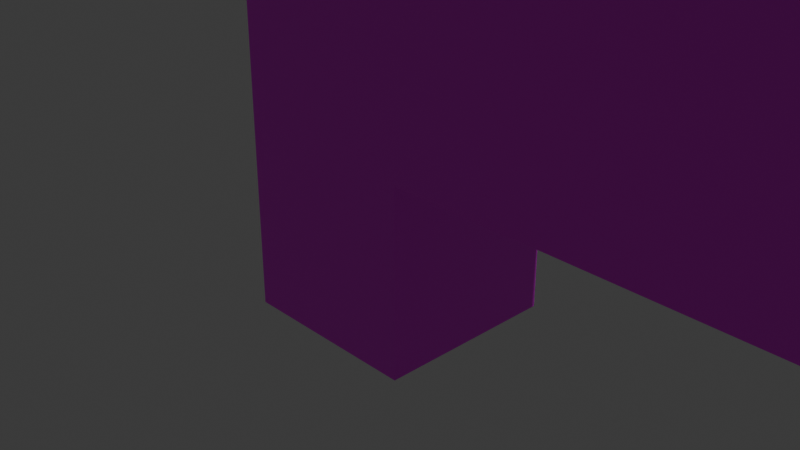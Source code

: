 # Source: badarch.blend  (saved by Blender 4.1.24; exported with 4.5.12 LTS)
import bpy
from mathutils import Matrix  # noqa: F401  (used for matrix-valued properties, if any)

bpy.ops.wm.read_factory_settings(use_empty=True)
scene = bpy.context.scene
scene.name = 'Scene'

# ---- collections
col_collection = bpy.data.collections.new('Collection'); scene.collection.children.link(col_collection)

# ---- images (referenced by path relative to the original .blend; pixels are not part of the script)
import os
ASSET_DIR = os.environ.get("B2B_ASSET_DIR", "")  # directory of the original .blend (textures are referenced by path, not embedded)
HERE = os.path.dirname(os.path.abspath(__file__))  # packed textures are extracted next to this script under _unpacked/

def load_image(name, relpath, width, height, colorspace="sRGB"):
    """Load a texture the original file referenced (path relative to the .blend, or extracted next to this script)."""
    p = next((c for c in (os.path.join(HERE, relpath), os.path.join(ASSET_DIR, relpath)) if relpath and os.path.exists(c)), "")
    if p:
        img = bpy.data.images.load(p, check_existing=True)
        img.name = name
    else:  # same state as the original file: an image datablock whose file is absent (Cycles renders it pink)
        img = bpy.data.images.new(name, width, height)
        img.source = "FILE"
        img.filepath = "//" + (relpath or name)
    img.colorspace_settings.name = colorspace
    return img
img_diffuse_png = load_image('diffuse.png', 'diffuse.png', 1024, 1024, 'sRGB')

# ---- materials (node trees are filled in below, after node groups)
mat_diffuse = bpy.data.materials.new('diffuse')
mat_diffuse.use_transparent_shadow = False

# ---- material node trees
mat_diffuse.use_nodes = True; mat_diffuse.node_tree.nodes.clear()
_N = mat_diffuse.node_tree.nodes; _L = mat_diffuse.node_tree.links
n0 = _N.new('ShaderNodeBsdfPrincipled'); n0.name = 'Principled BSDF'; n0.location = (10, 300)
n1 = _N.new('ShaderNodeOutputMaterial'); n1.name = 'Material Output'; n1.location = (300, 300)
n2 = _N.new('ShaderNodeTexImage'); n2.name = 'Image Texture'; n2.location = (-180, 280)
n2.image = img_diffuse_png
n2.interpolation = 'Closest'
_L.new(n0.outputs[0], n1.inputs[0])
_L.new(n2.outputs[0], n0.inputs[0])
n1.is_active_output = True

# ---- world
world_world = bpy.data.worlds.new('World'); scene.world = world_world
world_world.use_nodes = True; world_world.node_tree.nodes.clear()
_N = world_world.node_tree.nodes; _L = world_world.node_tree.links
n0 = _N.new('ShaderNodeOutputWorld'); n0.name = 'World Output'; n0.location = (300, 300)
n1 = _N.new('ShaderNodeBackground'); n1.name = 'Background'; n1.location = (10, 300)
n1.inputs[0].default_value = (0.05088, 0.05088, 0.05088, 1.0)
_L.new(n1.outputs[0], n0.inputs[0])
n0.is_active_output = True
world_world.color = (0.05088, 0.05088, 0.05088)
world_world.use_sun_shadow = False
world_world.sun_shadow_jitter_overblur = 0.0

# ---- cameras
cam_camera = bpy.data.cameras.new('Camera')
cam_camera.clip_end = 100.0
cam_camera.ortho_scale = 7.314

# ---- lights
light_light = bpy.data.lights.new('Light', 'POINT')
light_light.transmission_factor = 0.0
light_light.energy = 1000.0
light_light.shadow_soft_size = 0.1
light_light.shadow_maximum_resolution = 0.006
light_light.use_absolute_resolution = True

# ---- meshes
me_cube_001 = bpy.data.meshes.new('Cube.001')
me_cube_001.from_pydata([(-1.0, -1.0, -1.0), (-1.0, -1.0, 1.0), (-1.0, 1.0, -1.0), (-1.0, 1.0, 1.0), (1.0, -1.0, -1.0), (1.0, -1.0, 1.0), (1.0, 1.0, -1.0), (1.0, 1.0, 1.0), (-1.0, -1.0, 3.406), (-1.0, 1.0, 3.406), (1.0, 1.0, 3.406), (1.0, -1.0, 3.406), (6.471, 1.0, 1.0), (6.471, -1.0, 1.0), (6.471, 1.0, 3.406), (6.471, -1.0, 3.406), (8.056, 1.0, 1.0), (8.056, -1.0, 1.0), (8.056, 1.0, 3.406), (8.056, -1.0, 3.406), (6.471, 1.0, -1.263), (6.471, -1.0, -1.263), (8.056, 1.0, -1.263), (8.056, -1.0, -1.263)], [], [(0, 1, 3, 2), (2, 3, 7, 6), (6, 7, 5, 4), (4, 5, 1, 0), (2, 6, 4, 0), (7, 3, 9, 10), (10, 9, 8, 11), (11, 5, 13, 15), (3, 1, 8, 9), (1, 5, 11, 8), (15, 13, 17, 19), (10, 11, 15, 14), (5, 7, 12, 13), (7, 10, 14, 12), (17, 16, 18, 19), (14, 15, 19, 18), (12, 14, 18, 16), (17, 13, 21, 23), (21, 20, 22, 23), (16, 17, 23, 22), (12, 16, 22, 20), (13, 12, 20, 21)])
_uv = me_cube_001.uv_layers.new(name='UVMap')
_uv.uv.foreach_set('vector', [0.3892, 0.258, 0.3892, 0.4796, 0.6108, 0.4796, 0.6108, 0.258, -0.01423, 0.258, -0.01423, 0.4796, 0.2074, 0.4796, 0.2074, 0.258, 0.6108, 0.258, 0.6108, 0.4796, 0.3892, 0.4796, 0.3892, 0.258, 0.2074, 0.258, 0.2074, 0.4796, -0.01423, 0.4796, -0.01423, 0.258, -0.01423, 0.6108, 0.2074, 0.6108, 0.2074, 0.3892, -0.01423, 0.3892, 0.2074, 0.4796, -0.01423, 0.4796, -0.01423, 0.7462, 0.2074, 0.7462, 0.2074, 0.6108, -0.01423, 0.6108, -0.01423, 0.3892, 0.2074, 0.3892, 0.2074, 0.7462, 0.2074, 0.4796, 0.8136, 0.4796, 0.8136, 0.7462, 0.6108, 0.4796, 0.3892, 0.4796, 0.3892, 0.7462, 0.6108, 0.7462, -0.01423, 0.4796, 0.2074, 0.4796, 0.2074, 0.7462, -0.01423, 0.7462, 0.8136, 0.7462, 0.8136, 0.4796, 0.9892, 0.4796, 0.9892, 0.7462, 0.2074, 0.6108, 0.2074, 0.3892, 0.8136, 0.3892, 0.8136, 0.6108, 0.2074, 0.3892, 0.2074, 0.6108, 0.8136, 0.6108, 0.8136, 0.3892, 0.2074, 0.4796, 0.2074, 0.7462, 0.8136, 0.7462, 0.8136, 0.4796, 0.3892, 0.4796, 0.6108, 0.4796, 0.6108, 0.7462, 0.3892, 0.7462, 0.8136, 0.6108, 0.8136, 0.3892, 0.9892, 0.3892, 0.9892, 0.6108, 0.8136, 0.4796, 0.8136, 0.7462, 0.9892, 0.7462, 0.9892, 0.4796, 0.9892, 0.4796, 0.8136, 0.4796, 0.8136, 0.2289, 0.9892, 0.2289, 0.8136, 0.3892, 0.8136, 0.6108, 0.9892, 0.6108, 0.9892, 0.3892, 0.6108, 0.4796, 0.3892, 0.4796, 0.3892, 0.2289, 0.6108, 0.2289, 0.8136, 0.4796, 0.9892, 0.4796, 0.9892, 0.2289, 0.8136, 0.2289, 0.3892, 0.4796, 0.6108, 0.4796, 0.6108, 0.2289, 0.3892, 0.2289])
me_cube_001.materials.append(mat_diffuse)
me_cube_001.update()

# ---- objects
ob_light = bpy.data.objects.new('Light', light_light)
ob_camera = bpy.data.objects.new('Camera', cam_camera)
ob_cube = bpy.data.objects.new('Cube', me_cube_001)

# ---- transforms, parenting, visibility, modifiers, constraints
ob_light.location = (4.076, 1.005, 5.904)
ob_light.rotation_euler = (0.6503, 0.05522, 1.866)
ob_light.lock_rotations_4d = False
ob_light.empty_display_type = 'ARROWS'
ob_light.color = (0.0, 0.0, 0.0, 0.0)
ob_light.lineart.crease_threshold = 0.0
ob_camera.location = (7.359, -6.926, 4.958)
ob_camera.rotation_euler = (1.109, 0.0, 0.8149)
ob_camera.lock_rotations_4d = False
ob_camera.empty_display_type = 'ARROWS'
ob_camera.color = (0.0, 0.0, 0.0, 0.0)
ob_camera.display_type = 'WIRE'
ob_camera.lineart.crease_threshold = 0.0
ob_cube.location = (0.0, 0.0, 0.0)

# ---- collection membership
col_collection.objects.link(ob_light)
col_collection.objects.link(ob_camera)
col_collection.objects.link(ob_cube)

# ---- scene / render settings (as saved in the file)
scene.camera = ob_camera
scene.frame_start = 1; scene.frame_end = 250; scene.frame_set(1)
scene.render.engine = 'BLENDER_EEVEE_NEXT'
scene.cycles.sampling_pattern = 'TABULATED_SOBOL'
scene.eevee.ray_tracing_options.trace_max_roughness = 0.0
bpy.context.view_layer.update()
